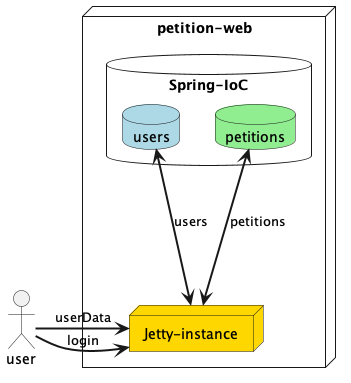

The diagram above was rendered by PlantUML. Its source (embedded in the PNG):
@startuml

actor user
node "petition-web" {
    node "Jetty-instance" #Gold
    database "Spring-IoC" as spring {
        database users #LightBlue
        database petitions #LightGreen
    }
}

user => "Jetty-instance" : login
user => "Jetty-instance" : userData
petitions <==> "Jetty-instance" : petitions
users <-==> "Jetty-instance" : users

@enduml